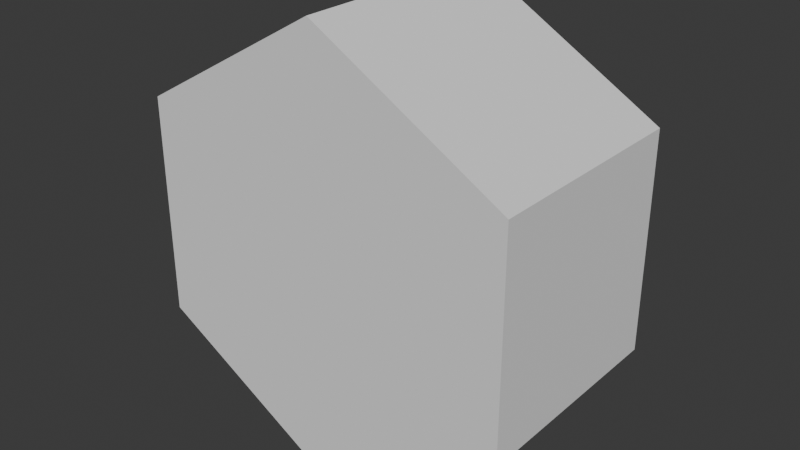 # Source: tile.blend  (saved by Blender 5.0.118; exported with 4.5.12 LTS)
import bpy
from mathutils import Matrix  # noqa: F401  (used for matrix-valued properties, if any)

bpy.ops.wm.read_factory_settings(use_empty=True)
scene = bpy.context.scene
scene.name = 'Scene'

# ---- collections
col_collection = bpy.data.collections.new('Collection'); scene.collection.children.link(col_collection)

# ---- world
world_world = bpy.data.worlds.new('World'); scene.world = world_world
world_world.use_nodes = True; world_world.node_tree.nodes.clear()
_N = world_world.node_tree.nodes; _L = world_world.node_tree.links
n0 = _N.new('ShaderNodeOutputWorld'); n0.name = 'World Output'; n0.location = (200, 100)
n1 = _N.new('ShaderNodeBackground'); n1.name = 'Background'; n1.location = (-200, 100)
n1.inputs[0].default_value = (0.05088, 0.05088, 0.05088, 1.0)
_L.new(n1.outputs[0], n0.inputs[0])
n0.is_active_output = True
world_world.color = (0.05088, 0.05088, 0.05088)
world_world.sun_shadow_jitter_overblur = 0.0

# ---- meshes
me_cylinder = bpy.data.meshes.new('Cylinder')
me_cylinder.from_pydata([(0.0, 0.5, 1.0), (0.0, -0.5, 1.0), (0.866, 0.5, 0.5), (0.866, -0.5, 0.5), (0.866, 0.5, -0.5), (0.866, -0.5, -0.5), (0.0, 0.5, -1.0), (0.0, -0.5, -1.0), (-0.866, 0.5, -0.5), (-0.866, -0.5, -0.5), (-0.866, 0.5, 0.5), (-0.866, -0.5, 0.5)], [], [(0, 1, 3, 2), (2, 3, 5, 4), (4, 5, 7, 6), (6, 7, 9, 8), (3, 1, 11, 9, 7, 5), (8, 9, 11, 10), (10, 11, 1, 0), (0, 2, 4, 6, 8, 10)])
_uv = me_cylinder.uv_layers.new(name='UVMap')
_uv.uv.foreach_set('vector', [1.0, 0.5, 1.0, 1.0, 0.8333, 1.0, 0.8333, 0.5, 0.8333, 0.5, 0.8333, 1.0, 0.6667, 1.0, 0.6667, 0.5, 0.6667, 0.5, 0.6667, 1.0, 0.5, 1.0, 0.5, 0.5, 0.5, 0.5, 0.5, 1.0, 0.3333, 1.0, 0.3333, 0.5, 0.4578, 0.37, 0.25, 0.49, 0.04215, 0.37, 0.04215, 0.13, 0.25, 0.01, 0.4578, 0.13, 0.3333, 0.5, 0.3333, 1.0, 0.1667, 1.0, 0.1667, 0.5, 0.1667, 0.5, 0.1667, 1.0, -8.941e-08, 1.0, -8.941e-08, 0.5, 0.75, 0.49, 0.9578, 0.37, 0.9578, 0.13, 0.75, 0.01, 0.5422, 0.13, 0.5422, 0.37])
me_cylinder.update()

# ---- objects
ob_cylinder = bpy.data.objects.new('Cylinder', me_cylinder)

# ---- transforms, parenting, visibility, modifiers, constraints
ob_cylinder.location = (0.0, 0.0, 0.0)

# ---- collection membership
col_collection.objects.link(ob_cylinder)

# ---- scene / render settings (as saved in the file)
scene.frame_start = 1; scene.frame_end = 250; scene.frame_set(1)
scene.render.engine = 'BLENDER_EEVEE_NEXT'
scene.render.bake_bias = 0.0
scene.render.bake_samples = 0
scene.cycles.sampling_pattern = 'TABULATED_SOBOL'
scene.eevee.use_volume_custom_range = False
bpy.context.view_layer.update()

# ---- added for rendering (the .blend has no active camera and no usable light): camera, sun
cam_auto = bpy.data.cameras.new('AutoCamera')
cam_auto.lens = 50.0
cam_auto.sensor_width = 36.0
cam_auto.clip_end = 1000.0
ob_auto_camera = bpy.data.objects.new('AutoCamera', cam_auto)
scene.collection.objects.link(ob_auto_camera)
ob_auto_camera.location = (2.61693, -3.14032, 2.09354)
ob_auto_camera.rotation_euler = (1.09748, -7.21219e-08, 0.694738)
scene.camera = ob_auto_camera
light_auto_sun = bpy.data.lights.new('AutoSun', 'SUN')
light_auto_sun.energy = 3.0
light_auto_sun.angle = 0.0523599
ob_auto_sun = bpy.data.objects.new('AutoSun', light_auto_sun)
scene.collection.objects.link(ob_auto_sun)
ob_auto_sun.rotation_euler = (0.872665, 0.174533, 0.523599)
bpy.context.view_layer.update()
